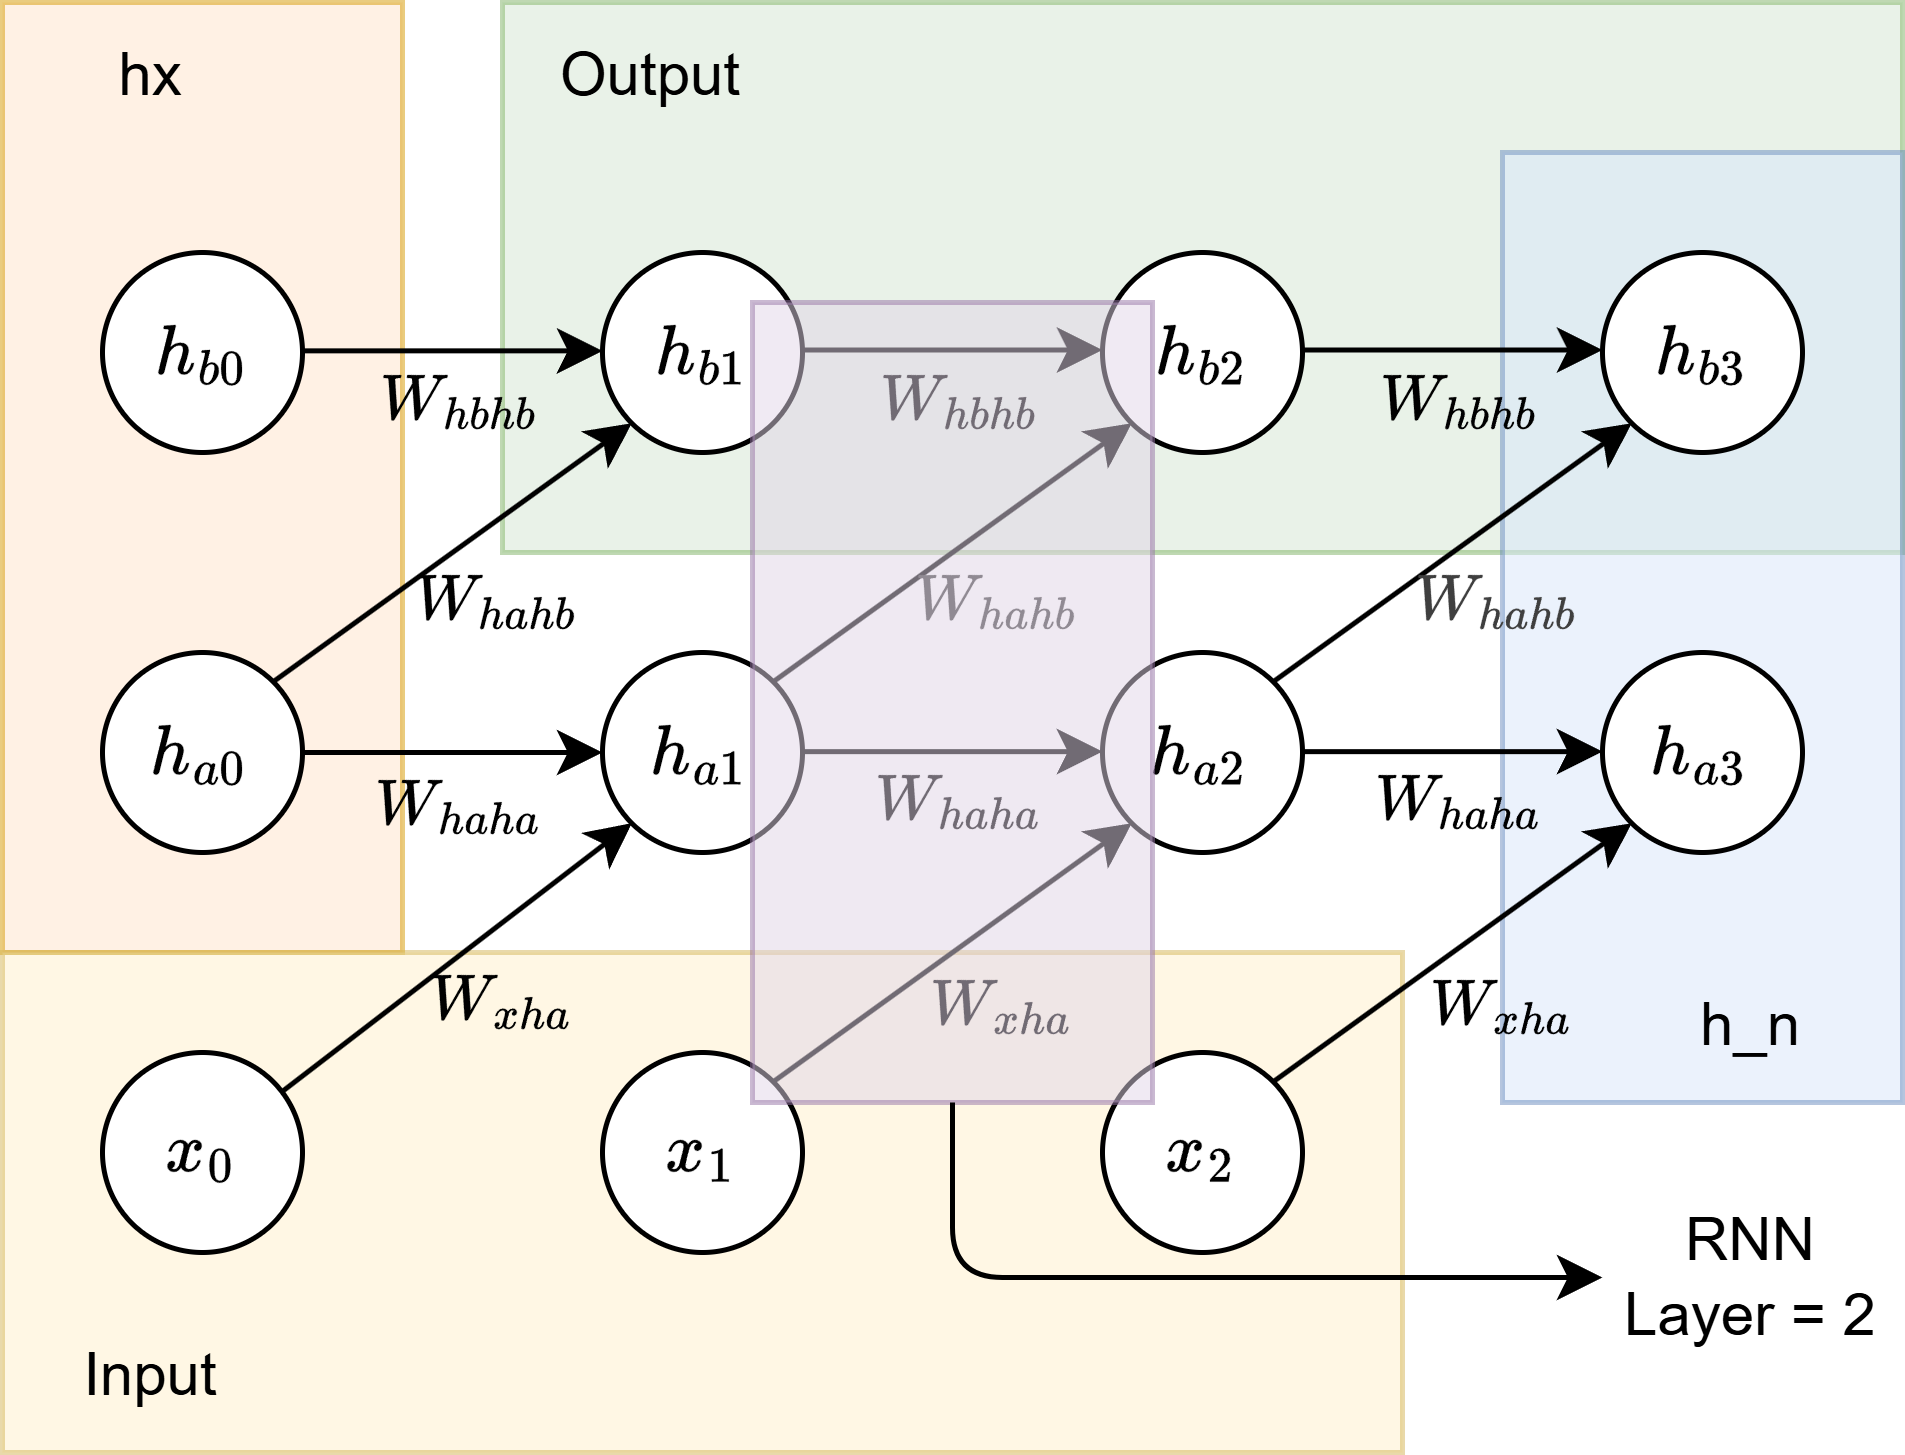

The diagram above was exported from draw.io. Its source (the exported page's mxGraphModel, read from the mxfile embedded in the PNG):
<mxGraphModel dx="570" dy="499" grid="1" gridSize="10" guides="1" tooltips="1" connect="1" arrows="1" fold="1" page="1" pageScale="1" pageWidth="827" pageHeight="1169" math="1" shadow="0">
  <root>
    <mxCell id="0" />
    <mxCell id="1" parent="0" />
    <mxCell id="63" value="" style="rounded=0;whiteSpace=wrap;html=1;fillColor=#d5e8d4;strokeColor=#82b366;opacity=50;" vertex="1" parent="1">
      <mxGeometry x="240" y="70" width="280" height="110" as="geometry" />
    </mxCell>
    <mxCell id="64" value="" style="rounded=0;whiteSpace=wrap;html=1;fillColor=#ffe6cc;strokeColor=#d79b00;opacity=50;" vertex="1" parent="1">
      <mxGeometry x="140" y="70" width="80" height="190" as="geometry" />
    </mxCell>
    <mxCell id="65" value="" style="rounded=0;whiteSpace=wrap;html=1;fillColor=#fff2cc;strokeColor=#d6b656;opacity=50;movable=1;resizable=1;rotatable=1;deletable=1;editable=1;locked=0;connectable=1;" vertex="1" parent="1">
      <mxGeometry x="140" y="260" width="280" height="100" as="geometry" />
    </mxCell>
    <mxCell id="93" value="Output" style="text;html=1;align=center;verticalAlign=middle;whiteSpace=wrap;rounded=0;" vertex="1" parent="1">
      <mxGeometry x="240" y="70" width="60" height="30" as="geometry" />
    </mxCell>
    <mxCell id="95" value="Input" style="text;html=1;align=center;verticalAlign=middle;whiteSpace=wrap;rounded=0;" vertex="1" parent="1">
      <mxGeometry x="140" y="330" width="60" height="30" as="geometry" />
    </mxCell>
    <mxCell id="96" value="hx" style="text;html=1;align=center;verticalAlign=middle;whiteSpace=wrap;rounded=0;" vertex="1" parent="1">
      <mxGeometry x="140" y="70" width="60" height="30" as="geometry" />
    </mxCell>
    <mxCell id="62" value="" style="rounded=0;whiteSpace=wrap;html=1;fillColor=#dae8fc;strokeColor=#6c8ebf;opacity=50;" vertex="1" parent="1">
      <mxGeometry x="440" y="100" width="80" height="190" as="geometry" />
    </mxCell>
    <mxCell id="58" value="" style="edgeStyle=none;html=1;entryX=0;entryY=1;entryDx=0;entryDy=0;" edge="1" parent="1" source="2" target="8">
      <mxGeometry relative="1" as="geometry" />
    </mxCell>
    <mxCell id="66" value="&lt;span&gt;$$W_{xha}$$&lt;/span&gt;" style="edgeLabel;html=1;align=center;verticalAlign=middle;resizable=0;points=[];labelBackgroundColor=none;" vertex="1" connectable="0" parent="58">
      <mxGeometry x="0.2946" y="-1" relative="1" as="geometry">
        <mxPoint x="-2" y="16" as="offset" />
      </mxGeometry>
    </mxCell>
    <mxCell id="2" value="$$x_0$$" style="ellipse;whiteSpace=wrap;html=1;aspect=fixed;" vertex="1" parent="1">
      <mxGeometry x="160" y="280" width="40" height="40" as="geometry" />
    </mxCell>
    <mxCell id="3" value="$$h_{a0}$$" style="ellipse;whiteSpace=wrap;html=1;aspect=fixed;" vertex="1" parent="1">
      <mxGeometry x="160" y="200" width="40" height="40" as="geometry" />
    </mxCell>
    <mxCell id="4" value="&lt;span style=&quot;color: rgb(0, 0, 0);&quot;&gt;$$h_{b0}$$&lt;/span&gt;" style="ellipse;whiteSpace=wrap;html=1;aspect=fixed;" vertex="1" parent="1">
      <mxGeometry x="160" y="120" width="40" height="40" as="geometry" />
    </mxCell>
    <mxCell id="7" value="$$x_1$$" style="ellipse;whiteSpace=wrap;html=1;aspect=fixed;" vertex="1" parent="1">
      <mxGeometry x="260" y="280" width="40" height="40" as="geometry" />
    </mxCell>
    <mxCell id="8" value="$$h_{a1}$$" style="ellipse;whiteSpace=wrap;html=1;aspect=fixed;" vertex="1" parent="1">
      <mxGeometry x="260" y="200" width="40" height="40" as="geometry" />
    </mxCell>
    <mxCell id="9" value="&lt;span style=&quot;color: rgb(0, 0, 0);&quot;&gt;$$h_{b1}$$&lt;/span&gt;" style="ellipse;whiteSpace=wrap;html=1;aspect=fixed;" vertex="1" parent="1">
      <mxGeometry x="260" y="120" width="40" height="40" as="geometry" />
    </mxCell>
    <mxCell id="19" value="$$x_2$$" style="ellipse;whiteSpace=wrap;html=1;aspect=fixed;" vertex="1" parent="1">
      <mxGeometry x="360" y="280" width="40" height="40" as="geometry" />
    </mxCell>
    <mxCell id="20" value="&lt;span style=&quot;color: rgb(0, 0, 0);&quot;&gt;$$h_{a2}$$&lt;/span&gt;" style="ellipse;whiteSpace=wrap;html=1;aspect=fixed;" vertex="1" parent="1">
      <mxGeometry x="360" y="200" width="40" height="40" as="geometry" />
    </mxCell>
    <mxCell id="21" value="&lt;span style=&quot;color: rgb(0, 0, 0);&quot;&gt;$$h_{b2}$$&lt;/span&gt;" style="ellipse;whiteSpace=wrap;html=1;aspect=fixed;" vertex="1" parent="1">
      <mxGeometry x="360" y="120" width="40" height="40" as="geometry" />
    </mxCell>
    <mxCell id="24" value="&lt;span style=&quot;color: rgb(0, 0, 0);&quot;&gt;$$h_{a3}$$&lt;/span&gt;" style="ellipse;whiteSpace=wrap;html=1;aspect=fixed;" vertex="1" parent="1">
      <mxGeometry x="460" y="200" width="40" height="40" as="geometry" />
    </mxCell>
    <mxCell id="25" value="&lt;span style=&quot;color: rgb(0, 0, 0);&quot;&gt;$$h_{b3}$$&lt;/span&gt;" style="ellipse;whiteSpace=wrap;html=1;aspect=fixed;" vertex="1" parent="1">
      <mxGeometry x="460" y="120" width="40" height="40" as="geometry" />
    </mxCell>
    <mxCell id="46" value="" style="endArrow=classic;html=1;entryX=0;entryY=0.5;entryDx=0;entryDy=0;exitX=1;exitY=0.5;exitDx=0;exitDy=0;" edge="1" parent="1" source="3" target="8">
      <mxGeometry width="50" height="50" relative="1" as="geometry">
        <mxPoint x="220" y="390" as="sourcePoint" />
        <mxPoint x="270" y="340" as="targetPoint" />
      </mxGeometry>
    </mxCell>
    <mxCell id="67" value="$$W_{haha}$$" style="edgeLabel;html=1;align=center;verticalAlign=middle;resizable=0;points=[];labelBackgroundColor=none;" vertex="1" connectable="0" parent="46">
      <mxGeometry x="0.0833" y="-1" relative="1" as="geometry">
        <mxPoint x="-2" y="9" as="offset" />
      </mxGeometry>
    </mxCell>
    <mxCell id="71" value="" style="edgeStyle=none;html=1;entryX=0;entryY=1;entryDx=0;entryDy=0;exitX=1;exitY=0;exitDx=0;exitDy=0;" edge="1" parent="1" source="7" target="20">
      <mxGeometry relative="1" as="geometry">
        <mxPoint x="300" y="290" as="sourcePoint" />
        <mxPoint x="360" y="240" as="targetPoint" />
      </mxGeometry>
    </mxCell>
    <mxCell id="72" value="&lt;span&gt;$$W_{xha}$$&lt;/span&gt;" style="edgeLabel;html=1;align=center;verticalAlign=middle;resizable=0;points=[];labelBackgroundColor=none;" vertex="1" connectable="0" parent="71">
      <mxGeometry x="0.2946" y="-1" relative="1" as="geometry">
        <mxPoint x="-1" y="17" as="offset" />
      </mxGeometry>
    </mxCell>
    <mxCell id="73" value="" style="edgeStyle=none;html=1;exitX=1;exitY=0;exitDx=0;exitDy=0;entryX=0;entryY=1;entryDx=0;entryDy=0;" edge="1" parent="1" source="19" target="24">
      <mxGeometry relative="1" as="geometry">
        <mxPoint x="400" y="292" as="sourcePoint" />
        <mxPoint x="480" y="300" as="targetPoint" />
      </mxGeometry>
    </mxCell>
    <mxCell id="74" value="&lt;span&gt;$$W_{xha}$$&lt;/span&gt;" style="edgeLabel;html=1;align=center;verticalAlign=middle;resizable=0;points=[];labelBackgroundColor=none;" vertex="1" connectable="0" parent="73">
      <mxGeometry x="0.2946" y="-1" relative="1" as="geometry">
        <mxPoint x="-1" y="17" as="offset" />
      </mxGeometry>
    </mxCell>
    <mxCell id="75" value="" style="endArrow=classic;html=1;entryX=0;entryY=0.5;entryDx=0;entryDy=0;" edge="1" parent="1">
      <mxGeometry width="50" height="50" relative="1" as="geometry">
        <mxPoint x="300" y="219.83" as="sourcePoint" />
        <mxPoint x="360" y="219.83" as="targetPoint" />
      </mxGeometry>
    </mxCell>
    <mxCell id="76" value="$$W_{haha}$$" style="edgeLabel;html=1;align=center;verticalAlign=middle;resizable=0;points=[];labelBackgroundColor=none;" vertex="1" connectable="0" parent="75">
      <mxGeometry x="0.0833" y="-1" relative="1" as="geometry">
        <mxPoint x="-2" y="9" as="offset" />
      </mxGeometry>
    </mxCell>
    <mxCell id="77" value="" style="endArrow=classic;html=1;entryX=0;entryY=0.5;entryDx=0;entryDy=0;" edge="1" parent="1">
      <mxGeometry width="50" height="50" relative="1" as="geometry">
        <mxPoint x="400" y="219.83" as="sourcePoint" />
        <mxPoint x="460" y="219.83" as="targetPoint" />
      </mxGeometry>
    </mxCell>
    <mxCell id="78" value="$$W_{haha}$$" style="edgeLabel;html=1;align=center;verticalAlign=middle;resizable=0;points=[];labelBackgroundColor=none;" vertex="1" connectable="0" parent="77">
      <mxGeometry x="0.0833" y="-1" relative="1" as="geometry">
        <mxPoint x="-2" y="9" as="offset" />
      </mxGeometry>
    </mxCell>
    <mxCell id="79" value="" style="edgeStyle=none;html=1;entryX=0;entryY=1;entryDx=0;entryDy=0;exitX=1;exitY=0;exitDx=0;exitDy=0;" edge="1" parent="1" source="3" target="9">
      <mxGeometry relative="1" as="geometry">
        <mxPoint x="190" y="207" as="sourcePoint" />
        <mxPoint x="260" y="153" as="targetPoint" />
      </mxGeometry>
    </mxCell>
    <mxCell id="80" value="&lt;span&gt;$$W_{hahb}$$&lt;/span&gt;" style="edgeLabel;html=1;align=center;verticalAlign=middle;resizable=0;points=[];labelBackgroundColor=none;" vertex="1" connectable="0" parent="79">
      <mxGeometry x="0.2946" y="-1" relative="1" as="geometry">
        <mxPoint x="-2" y="16" as="offset" />
      </mxGeometry>
    </mxCell>
    <mxCell id="81" value="" style="edgeStyle=none;html=1;entryX=0;entryY=1;entryDx=0;entryDy=0;exitX=1;exitY=0;exitDx=0;exitDy=0;" edge="1" parent="1" source="8" target="21">
      <mxGeometry relative="1" as="geometry">
        <mxPoint x="288" y="206" as="sourcePoint" />
        <mxPoint x="360" y="154" as="targetPoint" />
      </mxGeometry>
    </mxCell>
    <mxCell id="82" value="&lt;span style=&quot;color: rgb(63, 63, 63);&quot;&gt;$$W_{hahb}$$&lt;/span&gt;" style="edgeLabel;html=1;align=center;verticalAlign=middle;resizable=0;points=[];labelBackgroundColor=none;" vertex="1" connectable="0" parent="81">
      <mxGeometry x="0.2946" y="-1" relative="1" as="geometry">
        <mxPoint x="-2" y="16" as="offset" />
      </mxGeometry>
    </mxCell>
    <mxCell id="83" value="" style="edgeStyle=none;html=1;entryX=0;entryY=1;entryDx=0;entryDy=0;exitX=1;exitY=0;exitDx=0;exitDy=0;" edge="1" parent="1" source="20" target="25">
      <mxGeometry relative="1" as="geometry">
        <mxPoint x="378" y="212" as="sourcePoint" />
        <mxPoint x="450" y="160" as="targetPoint" />
      </mxGeometry>
    </mxCell>
    <mxCell id="84" value="&lt;span style=&quot;color: rgb(63, 63, 63);&quot;&gt;$$W_{hahb}$$&lt;/span&gt;" style="edgeLabel;html=1;align=center;verticalAlign=middle;resizable=0;points=[];labelBackgroundColor=none;" vertex="1" connectable="0" parent="83">
      <mxGeometry x="0.2946" y="-1" relative="1" as="geometry">
        <mxPoint x="-2" y="16" as="offset" />
      </mxGeometry>
    </mxCell>
    <mxCell id="86" value="" style="endArrow=classic;html=1;entryX=0;entryY=0.5;entryDx=0;entryDy=0;exitX=1;exitY=0.5;exitDx=0;exitDy=0;" edge="1" parent="1">
      <mxGeometry width="50" height="50" relative="1" as="geometry">
        <mxPoint x="200" y="139.67000000000002" as="sourcePoint" />
        <mxPoint x="260" y="139.67000000000002" as="targetPoint" />
      </mxGeometry>
    </mxCell>
    <mxCell id="87" value="$$W_{hbhb}$$" style="edgeLabel;html=1;align=center;verticalAlign=middle;resizable=0;points=[];labelBackgroundColor=none;" vertex="1" connectable="0" parent="86">
      <mxGeometry x="0.0833" y="-1" relative="1" as="geometry">
        <mxPoint x="-2" y="9" as="offset" />
      </mxGeometry>
    </mxCell>
    <mxCell id="88" value="" style="endArrow=classic;html=1;entryX=0;entryY=0.5;entryDx=0;entryDy=0;" edge="1" parent="1">
      <mxGeometry width="50" height="50" relative="1" as="geometry">
        <mxPoint x="300" y="139.5" as="sourcePoint" />
        <mxPoint x="360" y="139.5" as="targetPoint" />
      </mxGeometry>
    </mxCell>
    <mxCell id="89" value="&lt;span style=&quot;color: rgb(0, 0, 0);&quot;&gt;$$W_{hbhb}$$&lt;/span&gt;" style="edgeLabel;html=1;align=center;verticalAlign=middle;resizable=0;points=[];labelBackgroundColor=none;" vertex="1" connectable="0" parent="88">
      <mxGeometry x="0.0833" y="-1" relative="1" as="geometry">
        <mxPoint x="-2" y="9" as="offset" />
      </mxGeometry>
    </mxCell>
    <mxCell id="90" value="" style="endArrow=classic;html=1;entryX=0;entryY=0.5;entryDx=0;entryDy=0;" edge="1" parent="1">
      <mxGeometry width="50" height="50" relative="1" as="geometry">
        <mxPoint x="400" y="139.5" as="sourcePoint" />
        <mxPoint x="460" y="139.5" as="targetPoint" />
      </mxGeometry>
    </mxCell>
    <mxCell id="91" value="&lt;span style=&quot;color: rgb(0, 0, 0);&quot;&gt;$$W_{hbhb}$$&lt;/span&gt;" style="edgeLabel;html=1;align=center;verticalAlign=middle;resizable=0;points=[];labelBackgroundColor=none;" vertex="1" connectable="0" parent="90">
      <mxGeometry x="0.0833" y="-1" relative="1" as="geometry">
        <mxPoint x="-2" y="9" as="offset" />
      </mxGeometry>
    </mxCell>
    <mxCell id="98" value="" style="rounded=0;whiteSpace=wrap;html=1;fillColor=#e1d5e7;strokeColor=#9673a6;opacity=50;movable=1;resizable=1;rotatable=1;deletable=1;editable=1;locked=0;connectable=1;" vertex="1" parent="1">
      <mxGeometry x="290" y="130" width="80" height="160" as="geometry" />
    </mxCell>
    <mxCell id="94" value="h_n" style="text;html=1;align=center;verticalAlign=middle;whiteSpace=wrap;rounded=0;" vertex="1" parent="1">
      <mxGeometry x="460" y="260" width="60" height="30" as="geometry" />
    </mxCell>
    <mxCell id="101" value="" style="endArrow=classic;html=1;exitX=0.5;exitY=1;exitDx=0;exitDy=0;entryX=0;entryY=0.5;entryDx=0;entryDy=0;" edge="1" parent="1" source="98" target="102">
      <mxGeometry width="50" height="50" relative="1" as="geometry">
        <mxPoint x="560" y="420" as="sourcePoint" />
        <mxPoint x="470" y="330" as="targetPoint" />
        <Array as="points">
          <mxPoint x="330" y="325" />
        </Array>
      </mxGeometry>
    </mxCell>
    <mxCell id="102" value="RNN&lt;div&gt;Layer = 2&lt;/div&gt;" style="text;html=1;align=center;verticalAlign=middle;whiteSpace=wrap;rounded=0;" vertex="1" parent="1">
      <mxGeometry x="460" y="310" width="60" height="30" as="geometry" />
    </mxCell>
  </root>
</mxGraphModel>